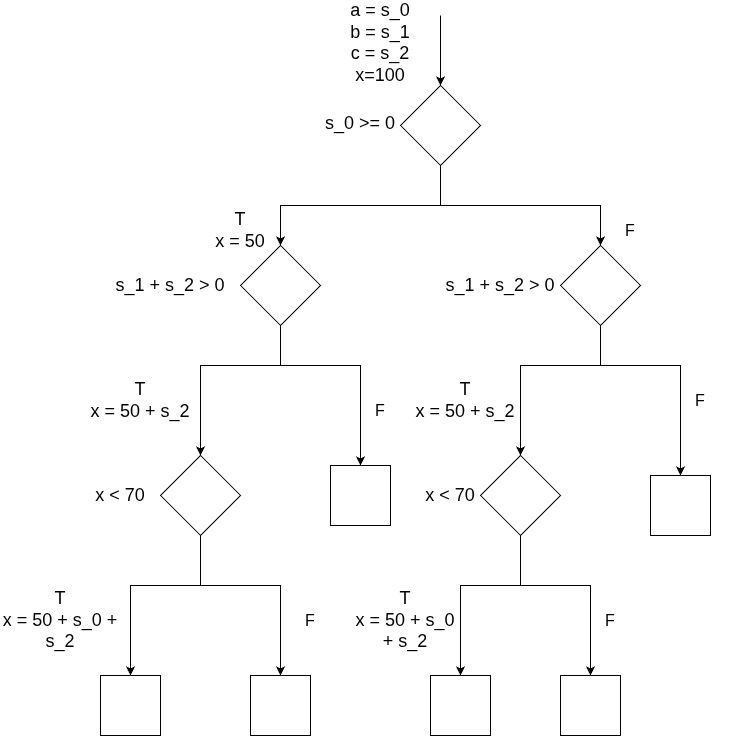

The diagram above was exported from draw.io. Its source (the exported page's mxGraphModel, read from the mxfile embedded in the PNG):
<mxGraphModel dx="2545" dy="2182" grid="1" gridSize="10" guides="1" tooltips="1" connect="1" arrows="1" fold="1" page="1" pageScale="1" pageWidth="827" pageHeight="1169" math="0" shadow="0">
  <root>
    <mxCell id="0" />
    <mxCell id="1" parent="0" />
    <mxCell id="2" style="edgeStyle=orthogonalEdgeStyle;rounded=0;orthogonalLoop=1;jettySize=auto;html=1;entryX=0.5;entryY=0;entryDx=0;entryDy=0;" edge="1" source="4" target="7" parent="1">
      <mxGeometry relative="1" as="geometry">
        <Array as="points">
          <mxPoint x="400" y="200" />
          <mxPoint x="240" y="200" />
        </Array>
      </mxGeometry>
    </mxCell>
    <mxCell id="3" style="edgeStyle=orthogonalEdgeStyle;rounded=0;orthogonalLoop=1;jettySize=auto;html=1;exitX=0.5;exitY=1;exitDx=0;exitDy=0;entryX=0.5;entryY=0;entryDx=0;entryDy=0;" edge="1" source="4" target="10" parent="1">
      <mxGeometry relative="1" as="geometry" />
    </mxCell>
    <mxCell id="4" value="" style="rhombus;whiteSpace=wrap;html=1;" vertex="1" parent="1">
      <mxGeometry x="360" y="80" width="80" height="80" as="geometry" />
    </mxCell>
    <mxCell id="5" style="edgeStyle=orthogonalEdgeStyle;rounded=0;orthogonalLoop=1;jettySize=auto;html=1;entryX=0.5;entryY=0;entryDx=0;entryDy=0;" edge="1" source="7" target="14" parent="1">
      <mxGeometry relative="1" as="geometry">
        <Array as="points">
          <mxPoint x="240" y="360" />
          <mxPoint x="160" y="360" />
        </Array>
      </mxGeometry>
    </mxCell>
    <mxCell id="6" style="edgeStyle=orthogonalEdgeStyle;rounded=0;orthogonalLoop=1;jettySize=auto;html=1;entryX=0.5;entryY=0;entryDx=0;entryDy=0;" edge="1" source="7" target="15" parent="1">
      <mxGeometry relative="1" as="geometry">
        <Array as="points">
          <mxPoint x="240" y="360" />
          <mxPoint x="320" y="360" />
        </Array>
      </mxGeometry>
    </mxCell>
    <mxCell id="7" value="" style="rhombus;whiteSpace=wrap;html=1;" vertex="1" parent="1">
      <mxGeometry x="200" y="240" width="80" height="80" as="geometry" />
    </mxCell>
    <mxCell id="8" style="edgeStyle=orthogonalEdgeStyle;rounded=0;orthogonalLoop=1;jettySize=auto;html=1;entryX=0.5;entryY=0;entryDx=0;entryDy=0;" edge="1" source="10" target="18" parent="1">
      <mxGeometry relative="1" as="geometry">
        <Array as="points">
          <mxPoint x="560" y="360" />
          <mxPoint x="480" y="360" />
        </Array>
      </mxGeometry>
    </mxCell>
    <mxCell id="9" style="edgeStyle=orthogonalEdgeStyle;rounded=0;orthogonalLoop=1;jettySize=auto;html=1;entryX=0.5;entryY=0;entryDx=0;entryDy=0;" edge="1" source="10" target="19" parent="1">
      <mxGeometry relative="1" as="geometry">
        <Array as="points">
          <mxPoint x="560" y="360" />
          <mxPoint x="640" y="360" />
        </Array>
      </mxGeometry>
    </mxCell>
    <mxCell id="10" value="" style="rhombus;whiteSpace=wrap;html=1;" vertex="1" parent="1">
      <mxGeometry x="520" y="240" width="80" height="80" as="geometry" />
    </mxCell>
    <mxCell id="11" value="" style="endArrow=classic;html=1;rounded=0;entryX=0.5;entryY=0;entryDx=0;entryDy=0;" edge="1" target="4" parent="1">
      <mxGeometry width="50" height="50" relative="1" as="geometry">
        <mxPoint x="400" y="10" as="sourcePoint" />
        <mxPoint x="440" y="260" as="targetPoint" />
      </mxGeometry>
    </mxCell>
    <mxCell id="12" style="edgeStyle=orthogonalEdgeStyle;rounded=0;orthogonalLoop=1;jettySize=auto;html=1;entryX=0.5;entryY=0;entryDx=0;entryDy=0;" edge="1" source="14" target="20" parent="1">
      <mxGeometry relative="1" as="geometry">
        <Array as="points">
          <mxPoint x="160" y="580" />
          <mxPoint x="90" y="580" />
        </Array>
      </mxGeometry>
    </mxCell>
    <mxCell id="13" style="edgeStyle=orthogonalEdgeStyle;rounded=0;orthogonalLoop=1;jettySize=auto;html=1;" edge="1" source="14" target="21" parent="1">
      <mxGeometry relative="1" as="geometry">
        <Array as="points">
          <mxPoint x="160" y="580" />
          <mxPoint x="240" y="580" />
        </Array>
      </mxGeometry>
    </mxCell>
    <mxCell id="14" value="" style="rhombus;whiteSpace=wrap;html=1;" vertex="1" parent="1">
      <mxGeometry x="120" y="450" width="80" height="80" as="geometry" />
    </mxCell>
    <mxCell id="15" value="" style="whiteSpace=wrap;html=1;aspect=fixed;" vertex="1" parent="1">
      <mxGeometry x="290" y="460" width="60" height="60" as="geometry" />
    </mxCell>
    <mxCell id="16" style="edgeStyle=orthogonalEdgeStyle;rounded=0;orthogonalLoop=1;jettySize=auto;html=1;entryX=0.5;entryY=0;entryDx=0;entryDy=0;" edge="1" source="18" target="22" parent="1">
      <mxGeometry relative="1" as="geometry">
        <Array as="points">
          <mxPoint x="480" y="580" />
          <mxPoint x="420" y="580" />
        </Array>
      </mxGeometry>
    </mxCell>
    <mxCell id="17" style="edgeStyle=orthogonalEdgeStyle;rounded=0;orthogonalLoop=1;jettySize=auto;html=1;entryX=0.5;entryY=0;entryDx=0;entryDy=0;" edge="1" source="18" target="23" parent="1">
      <mxGeometry relative="1" as="geometry">
        <Array as="points">
          <mxPoint x="480" y="580" />
          <mxPoint x="550" y="580" />
        </Array>
      </mxGeometry>
    </mxCell>
    <mxCell id="18" value="" style="rhombus;whiteSpace=wrap;html=1;" vertex="1" parent="1">
      <mxGeometry x="440" y="450" width="80" height="80" as="geometry" />
    </mxCell>
    <mxCell id="19" value="" style="whiteSpace=wrap;html=1;aspect=fixed;" vertex="1" parent="1">
      <mxGeometry x="610" y="470" width="60" height="60" as="geometry" />
    </mxCell>
    <mxCell id="20" value="" style="whiteSpace=wrap;html=1;aspect=fixed;" vertex="1" parent="1">
      <mxGeometry x="60" y="670" width="60" height="60" as="geometry" />
    </mxCell>
    <mxCell id="21" value="" style="whiteSpace=wrap;html=1;aspect=fixed;" vertex="1" parent="1">
      <mxGeometry x="210" y="670" width="60" height="60" as="geometry" />
    </mxCell>
    <mxCell id="22" value="" style="whiteSpace=wrap;html=1;aspect=fixed;" vertex="1" parent="1">
      <mxGeometry x="390" y="670" width="60" height="60" as="geometry" />
    </mxCell>
    <mxCell id="23" value="" style="whiteSpace=wrap;html=1;aspect=fixed;" vertex="1" parent="1">
      <mxGeometry x="520" y="670" width="60" height="60" as="geometry" />
    </mxCell>
    <mxCell id="24" value="&lt;font style=&quot;font-size: 18px;&quot;&gt;a = s_0&lt;/font&gt;&lt;div&gt;&lt;span style=&quot;font-size: 18px;&quot;&gt;b = s_1&lt;/span&gt;&lt;/div&gt;&lt;div&gt;&lt;span style=&quot;font-size: 18px;&quot;&gt;c = s_2&lt;/span&gt;&lt;/div&gt;&lt;div&gt;&lt;span style=&quot;font-size: 18px;&quot;&gt;x=100&lt;br&gt;&lt;/span&gt;&lt;div&gt;&lt;br&gt;&lt;/div&gt;&lt;/div&gt;" style="text;html=1;whiteSpace=wrap;strokeColor=none;fillColor=none;align=center;verticalAlign=middle;rounded=0;rotation=0;" vertex="1" parent="1">
      <mxGeometry x="290" y="30" width="100" height="30" as="geometry" />
    </mxCell>
    <mxCell id="25" value="&lt;font style=&quot;font-size: 18px;&quot;&gt;s_0 &amp;gt;= 0&lt;/font&gt;&lt;div&gt;&lt;div&gt;&lt;br&gt;&lt;/div&gt;&lt;/div&gt;" style="text;html=1;whiteSpace=wrap;strokeColor=none;fillColor=none;align=center;verticalAlign=middle;rounded=0;rotation=0;" vertex="1" parent="1">
      <mxGeometry x="270" y="110" width="100" height="30" as="geometry" />
    </mxCell>
    <mxCell id="26" value="&lt;div&gt;&lt;div&gt;&lt;span style=&quot;font-size: 18px;&quot;&gt;T&lt;br&gt;x = 50&lt;/span&gt;&lt;/div&gt;&lt;/div&gt;" style="text;html=1;whiteSpace=wrap;strokeColor=none;fillColor=none;align=center;verticalAlign=middle;rounded=0;rotation=0;" vertex="1" parent="1">
      <mxGeometry x="150" y="210" width="100" height="30" as="geometry" />
    </mxCell>
    <mxCell id="27" value="&lt;span style=&quot;font-size: 18px;&quot;&gt;s_1 + s_2 &amp;gt; 0&lt;/span&gt;" style="text;html=1;whiteSpace=wrap;strokeColor=none;fillColor=none;align=center;verticalAlign=middle;rounded=0;rotation=0;" vertex="1" parent="1">
      <mxGeometry x="70" y="265" width="120" height="30" as="geometry" />
    </mxCell>
    <mxCell id="28" value="&lt;span style=&quot;font-size: 18px;&quot;&gt;T&lt;br&gt;x = 50 + s_2&lt;/span&gt;" style="text;html=1;whiteSpace=wrap;strokeColor=none;fillColor=none;align=center;verticalAlign=middle;rounded=0;rotation=0;" vertex="1" parent="1">
      <mxGeometry x="40" y="380" width="120" height="30" as="geometry" />
    </mxCell>
    <mxCell id="29" value="&lt;span style=&quot;font-size: 18px;&quot;&gt;x &amp;lt; 70&lt;/span&gt;" style="text;html=1;whiteSpace=wrap;strokeColor=none;fillColor=none;align=center;verticalAlign=middle;rounded=0;rotation=0;" vertex="1" parent="1">
      <mxGeometry x="20" y="475" width="120" height="30" as="geometry" />
    </mxCell>
    <mxCell id="30" value="&lt;span style=&quot;font-size: 18px;&quot;&gt;x &amp;lt; 70&lt;/span&gt;" style="text;html=1;whiteSpace=wrap;strokeColor=none;fillColor=none;align=center;verticalAlign=middle;rounded=0;rotation=0;" vertex="1" parent="1">
      <mxGeometry x="350" y="475" width="120" height="30" as="geometry" />
    </mxCell>
    <mxCell id="31" value="&lt;font size=&quot;3&quot;&gt;F&lt;/font&gt;" style="text;html=1;whiteSpace=wrap;strokeColor=none;fillColor=none;align=center;verticalAlign=middle;rounded=0;rotation=0;" vertex="1" parent="1">
      <mxGeometry x="540" y="210" width="100" height="30" as="geometry" />
    </mxCell>
    <mxCell id="32" value="&lt;font size=&quot;3&quot;&gt;F&lt;/font&gt;" style="text;html=1;whiteSpace=wrap;strokeColor=none;fillColor=none;align=center;verticalAlign=middle;rounded=0;rotation=0;" vertex="1" parent="1">
      <mxGeometry x="610" y="380" width="100" height="30" as="geometry" />
    </mxCell>
    <mxCell id="33" value="&lt;font size=&quot;3&quot;&gt;F&lt;/font&gt;" style="text;html=1;whiteSpace=wrap;strokeColor=none;fillColor=none;align=center;verticalAlign=middle;rounded=0;rotation=0;" vertex="1" parent="1">
      <mxGeometry x="290" y="390" width="100" height="30" as="geometry" />
    </mxCell>
    <mxCell id="34" value="&lt;span style=&quot;font-size: 18px;&quot;&gt;T&lt;br&gt;x = 50 + s_2&lt;/span&gt;" style="text;html=1;whiteSpace=wrap;strokeColor=none;fillColor=none;align=center;verticalAlign=middle;rounded=0;rotation=0;" vertex="1" parent="1">
      <mxGeometry x="370" y="380" width="110" height="30" as="geometry" />
    </mxCell>
    <mxCell id="35" value="&lt;span style=&quot;font-size: 18px;&quot;&gt;s_1 + s_2 &amp;gt; 0&lt;/span&gt;" style="text;html=1;whiteSpace=wrap;strokeColor=none;fillColor=none;align=center;verticalAlign=middle;rounded=0;rotation=0;" vertex="1" parent="1">
      <mxGeometry x="400" y="265" width="120" height="30" as="geometry" />
    </mxCell>
    <mxCell id="36" value="&lt;span style=&quot;font-size: 18px;&quot;&gt;T&lt;br&gt;x = 50 + s_0 + s_2&lt;/span&gt;" style="text;html=1;whiteSpace=wrap;strokeColor=none;fillColor=none;align=center;verticalAlign=middle;rounded=0;rotation=0;" vertex="1" parent="1">
      <mxGeometry x="-40" y="600" width="120" height="30" as="geometry" />
    </mxCell>
    <mxCell id="37" value="&lt;span style=&quot;font-size: 18px;&quot;&gt;T&lt;br&gt;x = 50 + s_0 + s_2&lt;/span&gt;" style="text;html=1;whiteSpace=wrap;strokeColor=none;fillColor=none;align=center;verticalAlign=middle;rounded=0;rotation=0;" vertex="1" parent="1">
      <mxGeometry x="310" y="600" width="110" height="30" as="geometry" />
    </mxCell>
    <mxCell id="38" value="&lt;font size=&quot;3&quot;&gt;F&lt;/font&gt;" style="text;html=1;whiteSpace=wrap;strokeColor=none;fillColor=none;align=center;verticalAlign=middle;rounded=0;rotation=0;" vertex="1" parent="1">
      <mxGeometry x="220" y="600" width="100" height="30" as="geometry" />
    </mxCell>
    <mxCell id="39" value="&lt;font size=&quot;3&quot;&gt;F&lt;/font&gt;" style="text;html=1;whiteSpace=wrap;strokeColor=none;fillColor=none;align=center;verticalAlign=middle;rounded=0;rotation=0;" vertex="1" parent="1">
      <mxGeometry x="520" y="600" width="100" height="30" as="geometry" />
    </mxCell>
  </root>
</mxGraphModel>